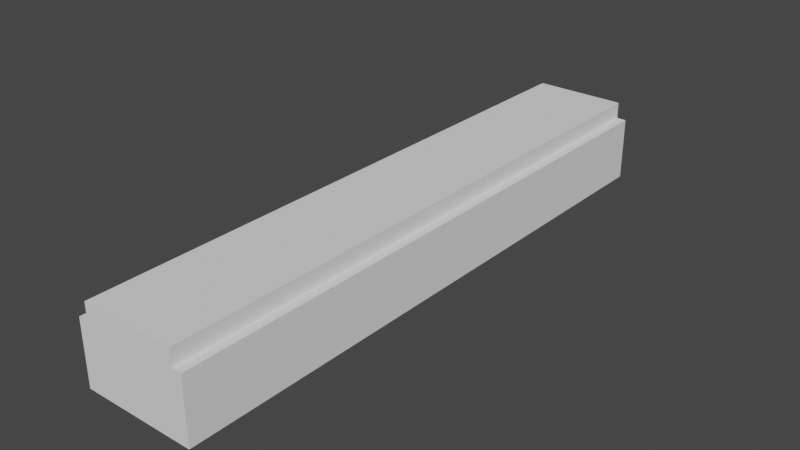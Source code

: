 # Source: body.blend  (saved by Blender 2.82.7; exported with 4.5.12 LTS)
import bpy
from mathutils import Matrix  # noqa: F401  (used for matrix-valued properties, if any)

bpy.ops.wm.read_factory_settings(use_empty=True)
scene = bpy.context.scene
scene.name = 'Scene'

# ---- collections
col_reference = bpy.data.collections.new('Reference'); scene.collection.children.link(col_reference)
col_collection = bpy.data.collections.new('Collection'); scene.collection.children.link(col_collection)

# ---- world
world_world = bpy.data.worlds.new('World'); scene.world = world_world
world_world.use_nodes = True; world_world.node_tree.nodes.clear()
_N = world_world.node_tree.nodes; _L = world_world.node_tree.links
n0 = _N.new('ShaderNodeOutputWorld'); n0.name = 'World Output'; n0.location = (300, 300)
n1 = _N.new('ShaderNodeBackground'); n1.name = 'Background'; n1.location = (10, 300)
n1.inputs[0].default_value = (0.05088, 0.05088, 0.05088, 1.0)
_L.new(n1.outputs[0], n0.inputs[0])
n0.is_active_output = True
world_world.color = (0.05088, 0.05088, 0.05088)
world_world.use_sun_shadow = False
world_world.sun_shadow_jitter_overblur = 0.0

# ---- meshes
me_plane_001 = bpy.data.meshes.new('Plane.001')
me_plane_001.from_pydata([(-1.15, -11.1, 0.0), (-1.15, 1.0, 0.0), (-1.15, 1.0, 1.3), (-1.15, -11.1, 1.3), (-0.95, 1.0, 0.0), (-0.95, 1.0, 1.3), (-0.95, -11.1, 0.0), (-0.95, -11.1, 1.3), (-0.95, -11.1, 1.64), (-0.95, 1.0, 1.64), (1.192e-07, -11.1, 0.0), (1.192e-07, -11.1, 1.3), (5.96e-08, 1.0, 0.0), (5.96e-08, 1.0, 1.3), (1.192e-07, -11.1, 1.64), (5.96e-08, 1.0, 1.64)], [], [(1, 0, 3, 2), (0, 1, 4, 6), (3, 7, 5, 2), (0, 6, 7, 3), (5, 7, 8, 9), (7, 11, 14, 8), (8, 14, 15, 9), (6, 4, 12, 10), (6, 10, 11, 7), (10, 12, 13, 15, 14, 11)])
_uv = me_plane_001.uv_layers.new(name='UVMap')
_uv.uv.foreach_set('vector', [0.0, 1.0, 0.0, 0.0, 0.0, 0.0, 0.0, 1.0, 0.0, 0.0, 0.0, 1.0, 0.25, 1.0, 0.25, 0.0, 0.0, 0.0, 0.25, 0.0, 0.25, 1.0, 0.0, 1.0, 0.0, 0.0, 0.25, 0.0, 0.25, 0.0, 0.0, 0.0, 0.25, 1.0, 0.25, 0.0, 0.25, 0.0, 0.25, 1.0, 0.25, 0.0, 0.375, 0.0, 0.375, 0.0, 0.25, 0.0, 0.25, 0.0, 0.375, 0.0, 0.375, 1.0, 0.25, 1.0, 0.25, 0.0, 0.25, 1.0, 0.375, 1.0, 0.375, 0.0, 0.25, 0.0, 0.375, 0.0, 0.375, 0.0, 0.25, 0.0, 0.375, 0.0, 0.375, 1.0, 0.375, 1.0, 0.375, 1.0, 0.375, 0.0, 0.375, 0.0])
me_plane_001.use_remesh_fix_poles = True
me_plane_001.use_remesh_preserve_attributes = False
me_plane_001.use_mirror_vertex_groups = False
me_plane_001.update()

# ---- objects
ob_empty = bpy.data.objects.new('Empty', None)
ob_empty_001 = bpy.data.objects.new('Empty.001', None)
ob_plane = bpy.data.objects.new('Plane', me_plane_001)

# ---- transforms, parenting, visibility, modifiers, constraints
ob_empty.location = (0.0, 0.0, -0.9923)
ob_empty.rotation_euler = (1.571, 0.0, 4.712)
ob_empty.empty_display_type = 'IMAGE'
ob_empty.empty_display_size = 5.0
ob_empty.lineart.crease_threshold = 0.0
ob_empty_001.location = (0.0, -0.05, 0.91)
ob_empty_001.rotation_euler = (1.571, 0.0, 3.136)
ob_empty_001.scale = (0.6414, 0.6414, 0.6414)
ob_empty_001.empty_display_type = 'IMAGE'
ob_empty_001.empty_display_size = 5.0
ob_empty_001.lineart.crease_threshold = 0.0
ob_plane.location = (0.0, -1.0, 0.0)
ob_plane.lineart.crease_threshold = 0.0
_m = ob_plane.modifiers.new('Mirror', 'MIRROR')

# ---- collection membership
col_reference.objects.link(ob_empty)
col_reference.objects.link(ob_empty_001)
col_collection.objects.link(ob_plane)

# ---- scene / render settings (as saved in the file)
scene.frame_start = 1; scene.frame_end = 250; scene.frame_set(1)
scene.render.engine = 'BLENDER_EEVEE_NEXT'
scene.cycles.use_denoising = False
scene.cycles.samples = 128
scene.cycles.sampling_pattern = 'TABULATED_SOBOL'
scene.cycles.use_adaptive_sampling = False
scene.cycles.use_light_tree = False
scene.view_settings.view_transform = 'Filmic'
bpy.context.view_layer.update()

# ---- added for rendering (the .blend has no active camera and no usable light): camera, sun
cam_auto = bpy.data.cameras.new('AutoCamera')
cam_auto.lens = 50.0
cam_auto.sensor_width = 36.0
cam_auto.clip_end = 1000.0
ob_auto_camera = bpy.data.objects.new('AutoCamera', cam_auto)
scene.collection.objects.link(ob_auto_camera)
ob_auto_camera.location = (11.4963, -19.8455, 10.017)
ob_auto_camera.rotation_euler = (1.09748, -7.21219e-08, 0.694738)
scene.camera = ob_auto_camera
light_auto_sun = bpy.data.lights.new('AutoSun', 'SUN')
light_auto_sun.energy = 3.0
light_auto_sun.angle = 0.0523599
ob_auto_sun = bpy.data.objects.new('AutoSun', light_auto_sun)
scene.collection.objects.link(ob_auto_sun)
ob_auto_sun.rotation_euler = (0.872665, 0.174533, 0.523599)
bpy.context.view_layer.update()
